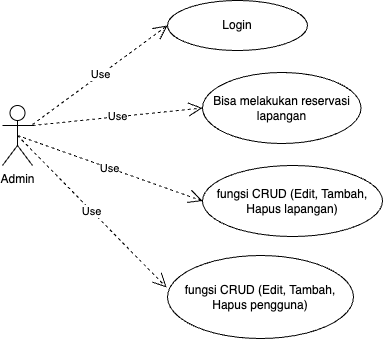

The diagram above was exported from draw.io. Its source (the exported page's mxGraphModel, read from the mxfile embedded in the PNG):
<mxGraphModel dx="1186" dy="760" grid="0" gridSize="10" guides="1" tooltips="1" connect="1" arrows="1" fold="1" page="1" pageScale="1" pageWidth="850" pageHeight="1100" math="0" shadow="0">
  <root>
    <mxCell id="0" />
    <mxCell id="1" parent="0" />
    <mxCell id="AtxUArJM2dP7Y6J9ynZW-1" value="Admin" style="shape=umlActor;verticalLabelPosition=bottom;verticalAlign=top;html=1;" vertex="1" parent="1">
      <mxGeometry x="100" y="260" width="30" height="60" as="geometry" />
    </mxCell>
    <mxCell id="AtxUArJM2dP7Y6J9ynZW-2" value="Use" style="endArrow=open;endSize=12;dashed=1;html=1;rounded=0;entryX=0;entryY=0.5;entryDx=0;entryDy=0;exitX=1;exitY=0.3333333333333333;exitDx=0;exitDy=0;exitPerimeter=0;fontColor=default;labelBackgroundColor=default;spacingBottom=0;" edge="1" parent="1" source="AtxUArJM2dP7Y6J9ynZW-1" target="AtxUArJM2dP7Y6J9ynZW-3">
      <mxGeometry width="160" relative="1" as="geometry">
        <mxPoint x="130" y="280" as="sourcePoint" />
        <mxPoint x="260" y="180" as="targetPoint" />
      </mxGeometry>
    </mxCell>
    <mxCell id="AtxUArJM2dP7Y6J9ynZW-3" value="Bisa melakukan reservasi lapangan" style="ellipse;whiteSpace=wrap;html=1;" vertex="1" parent="1">
      <mxGeometry x="300" y="227" width="158.5" height="71" as="geometry" />
    </mxCell>
    <mxCell id="AtxUArJM2dP7Y6J9ynZW-4" value="fungsi CRUD (Edit, Tambah, Hapus lapangan)" style="ellipse;whiteSpace=wrap;html=1;" vertex="1" parent="1">
      <mxGeometry x="300" y="320" width="180" height="71" as="geometry" />
    </mxCell>
    <mxCell id="AtxUArJM2dP7Y6J9ynZW-5" value="fungsi CRUD (Edit, Tambah, Hapus pengguna)" style="ellipse;whiteSpace=wrap;html=1;" vertex="1" parent="1">
      <mxGeometry x="265" y="410" width="186" height="83" as="geometry" />
    </mxCell>
    <mxCell id="AtxUArJM2dP7Y6J9ynZW-6" value="Login" style="ellipse;whiteSpace=wrap;html=1;" vertex="1" parent="1">
      <mxGeometry x="265" y="155" width="140" height="50" as="geometry" />
    </mxCell>
    <mxCell id="AtxUArJM2dP7Y6J9ynZW-7" value="Use" style="endArrow=open;endSize=12;dashed=1;html=1;rounded=0;entryX=0;entryY=0.5;entryDx=0;entryDy=0;exitX=0.5;exitY=0.5;exitDx=0;exitDy=0;exitPerimeter=0;labelBackgroundColor=default;" edge="1" parent="1" source="AtxUArJM2dP7Y6J9ynZW-1" target="AtxUArJM2dP7Y6J9ynZW-4">
      <mxGeometry width="160" relative="1" as="geometry">
        <mxPoint x="135" y="300" as="sourcePoint" />
        <mxPoint x="310" y="230" as="targetPoint" />
      </mxGeometry>
    </mxCell>
    <mxCell id="AtxUArJM2dP7Y6J9ynZW-8" value="Use" style="endArrow=open;endSize=12;dashed=1;html=1;rounded=0;entryX=0;entryY=0.5;entryDx=0;entryDy=0;fontColor=default;labelBackgroundColor=default;" edge="1" parent="1" source="AtxUArJM2dP7Y6J9ynZW-1" target="AtxUArJM2dP7Y6J9ynZW-6">
      <mxGeometry width="160" relative="1" as="geometry">
        <mxPoint x="140" y="250" as="sourcePoint" />
        <mxPoint x="300" y="390" as="targetPoint" />
      </mxGeometry>
    </mxCell>
    <mxCell id="AtxUArJM2dP7Y6J9ynZW-9" value="Use" style="endArrow=open;endSize=12;dashed=1;html=1;rounded=0;entryX=-0.005;entryY=0.386;entryDx=0;entryDy=0;entryPerimeter=0;exitX=0.5;exitY=0.5;exitDx=0;exitDy=0;exitPerimeter=0;labelBackgroundColor=default;" edge="1" parent="1" source="AtxUArJM2dP7Y6J9ynZW-1" target="AtxUArJM2dP7Y6J9ynZW-5">
      <mxGeometry width="160" relative="1" as="geometry">
        <mxPoint x="120" y="290" as="sourcePoint" />
        <mxPoint x="300" y="320" as="targetPoint" />
      </mxGeometry>
    </mxCell>
  </root>
</mxGraphModel>